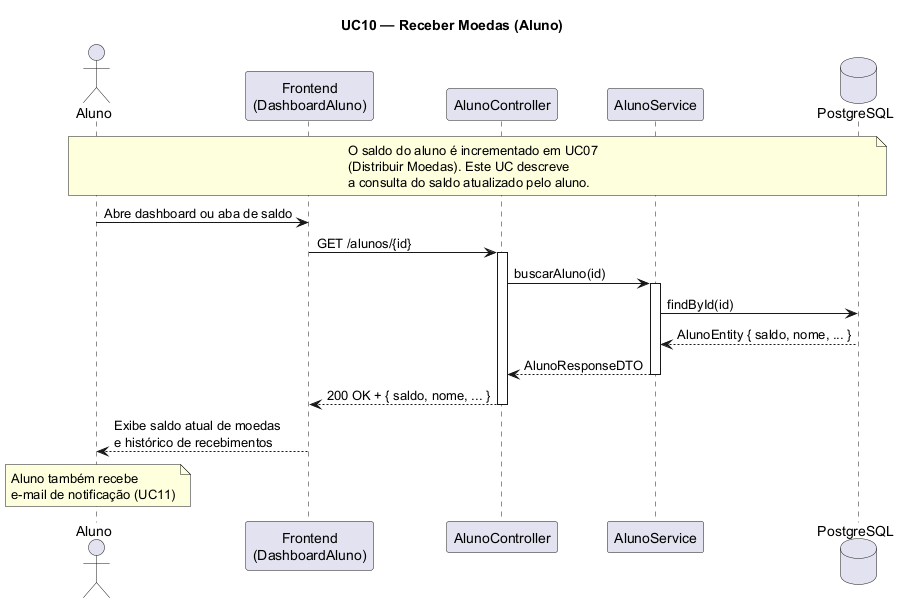

The diagram above was rendered by PlantUML. Its source (embedded in the PNG):
@startuml UC10 - Receber Moedas Aluno
title UC10 — Receber Moedas (Aluno)

actor "Aluno" as A
participant "Frontend\n(DashboardAluno)" as FE
participant "AlunoController" as AC
participant "AlunoService" as AS
database "PostgreSQL" as DB

note over A, DB: O saldo do aluno é incrementado em UC07\n(Distribuir Moedas). Este UC descreve\na consulta do saldo atualizado pelo aluno.

A -> FE: Abre dashboard ou aba de saldo
FE -> AC: GET /alunos/{id}
activate AC

AC -> AS: buscarAluno(id)
activate AS

AS -> DB: findById(id)
DB --> AS: AlunoEntity { saldo, nome, ... }

AS --> AC: AlunoResponseDTO
deactivate AS

AC --> FE: 200 OK + { saldo, nome, ... }
deactivate AC

FE --> A: Exibe saldo atual de moedas\ne histórico de recebimentos

note over A: Aluno também recebe\ne-mail de notificação (UC11)
@enduml